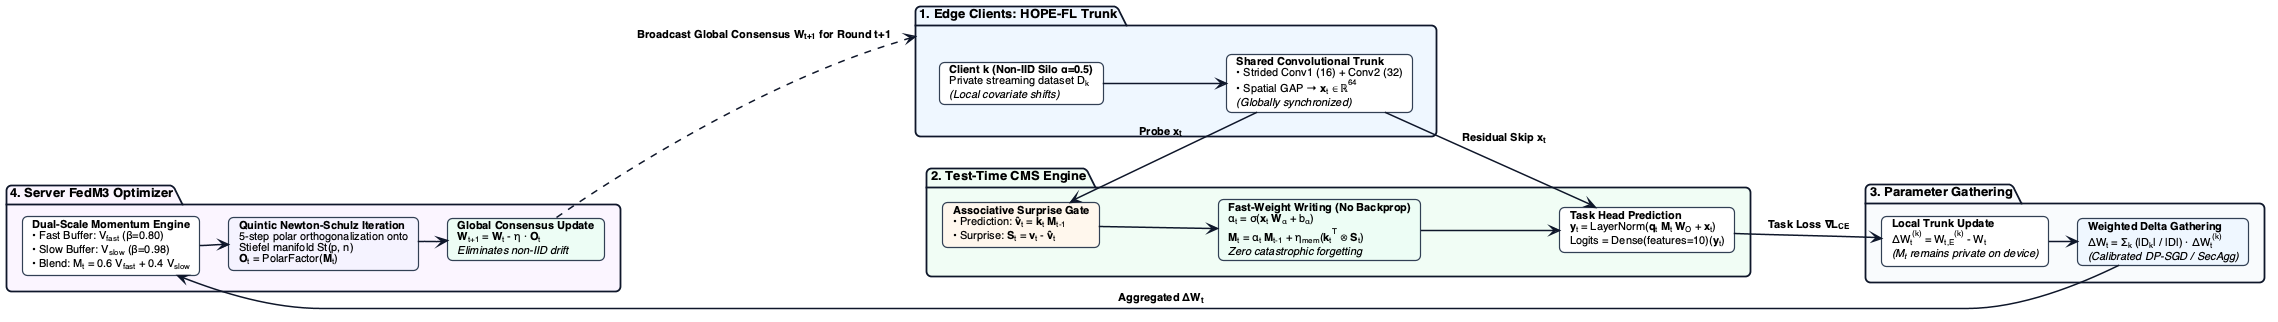

The diagram above was rendered by PlantUML. Its source (embedded in the PNG):
@startuml complete_unified_architecture
left to right direction

skinparam monochrome false
skinparam shadowing false
skinparam roundcorner 10
skinparam defaultFontName "Helvetica"
skinparam defaultFontSize 12
skinparam ranksep 28
skinparam nodesep 20

' High-contrast modern publication styling
skinparam package {
    BackgroundColor #FFFFFF
    BorderColor #0F172A
    BorderThickness 1.8
    FontStyle bold
    FontSize 13
}

skinparam card {
    BackgroundColor #F8FAFC
    BorderColor #334155
    BorderThickness 1.2
    FontSize 11
}

skinparam arrow {
    Color #0F172A
    Thickness 1.5
    FontSize 11
    FontStyle bold
}

' ========================================================
' STAGE 1: EDGE CLIENTS & VISION TRUNK (MODULE #3: HOPE-FL)
' ========================================================
package "1. Edge Clients: HOPE-FL Trunk" as S1 #EFF6FF {
    card "<b>Client k (Non-IID Silo α=0.5)</b>\nPrivate streaming dataset D<sub>k</sub>\n<i>(Local covariate shifts)</i>" as ClientData #FFFFFF
    card "<b>Shared Convolutional Trunk</b>\n• Strided Conv1 (16) + Conv2 (32)\n• Spatial GAP → <b>x</b><sub>t</sub> ∈ ℝ<sup>64</sup>\n<i>(Globally synchronized)</i>" as TrunkConv #FFFFFF

    ClientData --> TrunkConv
}

' ========================================================
' STAGE 2: ON-DEVICE CMS INNER LOOP (MODULE #2: CMS)
' ========================================================
package "2. Test-Time CMS Engine" as S2 #F0FDF4 {
    card "<b>Associative Surprise Gate</b>\n• Prediction: <b>v̂</b><sub>t</sub> = <b>k</b><sub>t</sub> <b>M</b><sub>t-1</sub>\n• Surprise: <b>S</b><sub>t</sub> = <b>v</b><sub>t</sub> - <b>v̂</b><sub>t</sub>" as Surprise #FFF7ED
    card "<b>Fast-Weight Writing (No Backprop)</b>\nα<sub>t</sub> = σ(<b>x</b><sub>t</sub> <b>W</b><sub>α</sub> + b<sub>α</sub>)\n<b>M</b><sub>t</sub> = α<sub>t</sub> <b>M</b><sub>t-1</sub> + η<sub>mem</sub>(<b>k</b><sub>t</sub><sup>T</sup> ⊗ <b>S</b><sub>t</sub>)\n<i>Zero catastrophic forgetting</i>" as CMSUpdate #ECFDF5
    card "<b>Task Head Prediction</b>\n<b>y</b><sub>t</sub> = LayerNorm(<b>q</b><sub>t</sub> <b>M</b><sub>t</sub> <b>W</b><sub>O</sub> + <b>x</b><sub>t</sub>)\nLogits = Dense(features=10)(<b>y</b><sub>t</sub>)" as ClassHead #FFFFFF

    Surprise --> CMSUpdate
    CMSUpdate --> ClassHead
}

' ========================================================
' STAGE 3: PRIVACY & PARAMETER GATHERING
' ========================================================
package "3. Parameter Gathering" as S3 #F8FAFC {
    card "<b>Local Trunk Update</b>\nΔW<sub>t</sub><sup>(k)</sup> = W<sub>t,E</sub><sup>(k)</sup> - W<sub>t</sub>\n<i>(M<sub>t</sub> remains private on device)</i>" as DeltaW #FFFFFF
    card "<b>Weighted Delta Gathering</b>\nΔW<sub>t</sub> = Σ<sub>k</sub> (|D<sub>k</sub>| / |D|) · ΔW<sub>t</sub><sup>(k)</sup>\n<i>(Calibrated DP-SGD / SecAgg)</i>" as AggServer #EFF6FF

    DeltaW --> AggServer
}

' ========================================================
' STAGE 4: SERVER DYNAMIC OPTIMIZATION (MODULE #1: FEDM3)
' ========================================================
package "4. Server FedM3 Optimizer" as S4 #FAF5FF {
    card "<b>Dual-Scale Momentum Engine</b>\n• Fast Buffer: V<sub>fast</sub> (β=0.80)\n• Slow Buffer: V<sub>slow</sub> (β=0.98)\n• Blend: M<sub>t</sub> = 0.6 V<sub>fast</sub> + 0.4 V<sub>slow</sub>" as Momentum #FFFFFF
    card "<b>Quintic Newton-Schulz Iteration</b>\n5-step polar orthogonalization onto\nStiefel manifold St(p, n)\n<b>O</b><sub>t</sub> = PolarFactor(<b>M</b><sub>t</sub>)" as NSManifold #F5F3FF
    card "<b>Global Consensus Update</b>\n<b>W</b><sub>t+1</sub> = <b>W</b><sub>t</sub> - η · <b>O</b><sub>t</sub>\n<i>Eliminates non-IID drift</i>" as ConsensusW #ECFDF5

    Momentum --> NSManifold
    NSManifold --> ConsensusW
}

' Inter-package pipeline connections
TrunkConv --> Surprise : Probe <b>x</b><sub>t</sub>
TrunkConv --> ClassHead : Residual Skip <b>x</b><sub>t</sub>
ClassHead --> DeltaW : Task Loss ∇L<sub>CE</sub>

AggServer --> Momentum : Aggregated ΔW<sub>t</sub>
ConsensusW ..> S1 : Broadcast Global Consensus W<sub>t+1</sub> for Round t+1

@enduml